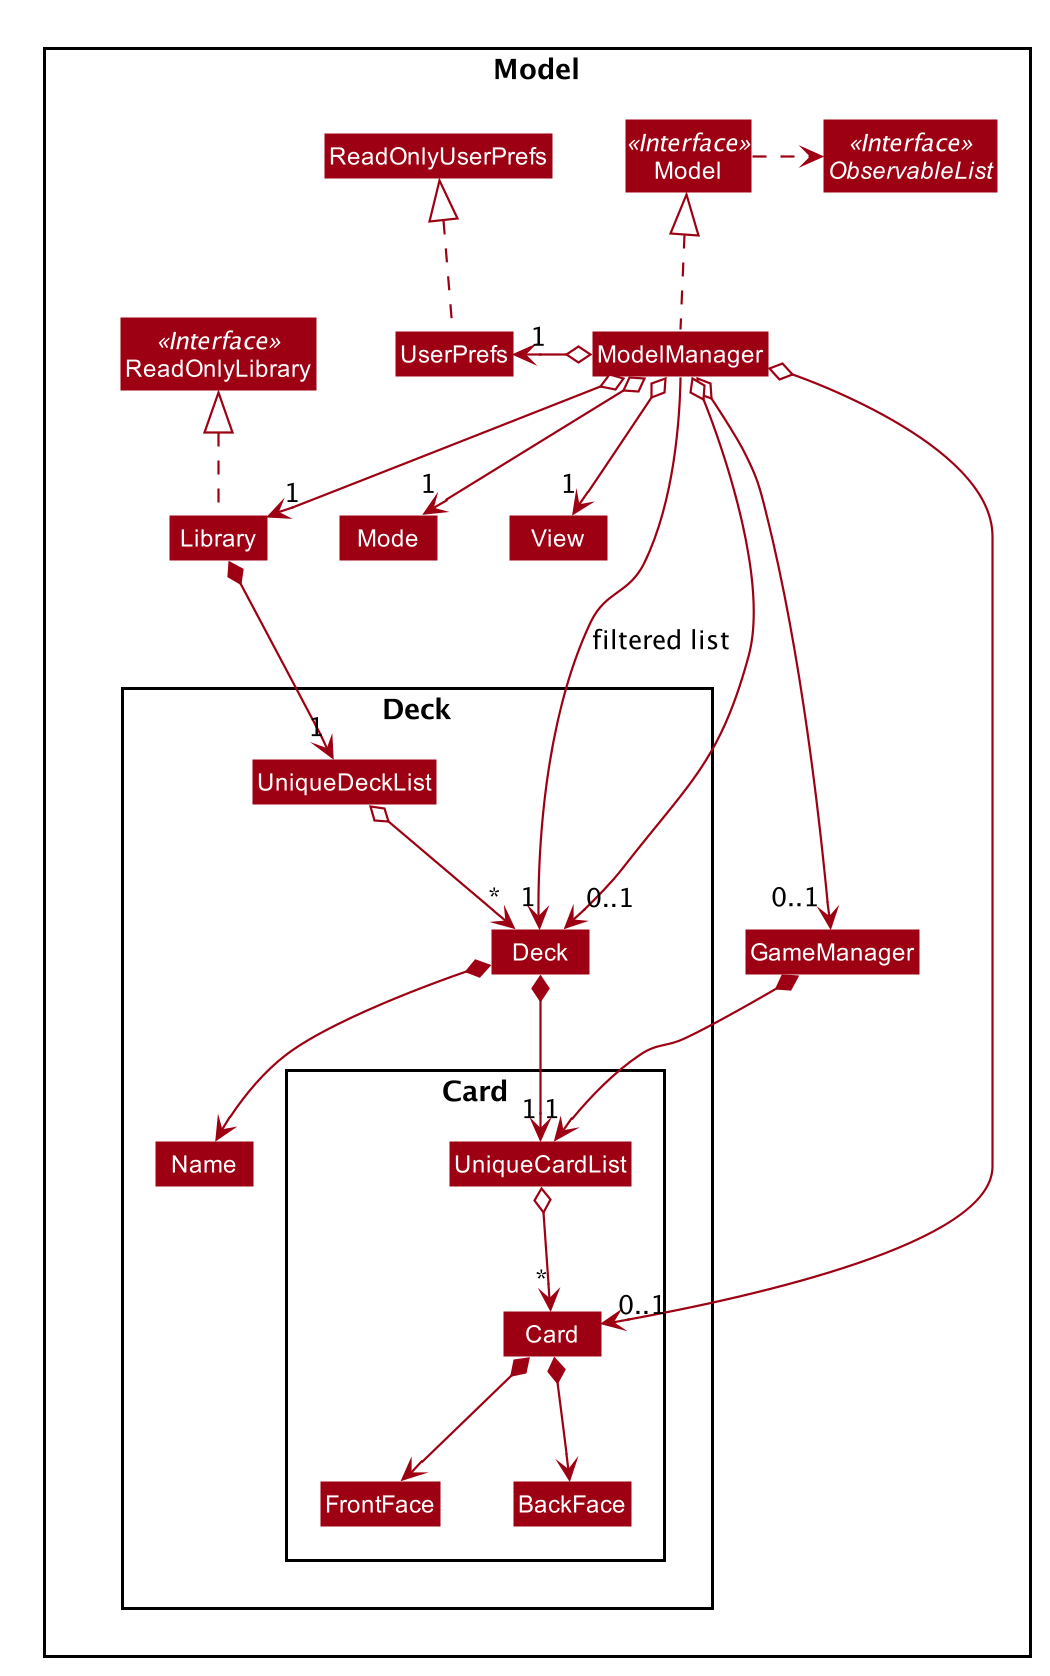

The diagram above was rendered by PlantUML. Its source (embedded in the PNG):
@startuml








skinparam BackgroundColor #FFFFFFF

skinparam Shadowing false

skinparam Class {
    FontColor #FFFFFF
    BorderThickness 1
    BorderColor #FFFFFF
    StereotypeFontColor #FFFFFF
    FontName Arial
}

skinparam Actor {
    BorderColor #000000
    Color #000000
    FontName Arial
}

skinparam Sequence {
    MessageAlign center
    BoxFontSize 15
    BoxPadding 0
    BoxFontColor #FFFFFF
    FontName Arial
}

skinparam Participant {
    FontColor #FFFFFFF
    Padding 20
}

skinparam MinClassWidth 50
skinparam ParticipantPadding 10
skinparam Shadowing false
skinparam DefaultTextAlignment center
skinparam packageStyle Rectangle

hide footbox
hide members
hide circle
skinparam arrowThickness 1.1
skinparam arrowColor #9D0012
skinparam classBackgroundColor #9D0012

Package Model <<Rectangle>>{
Interface ReadOnlyLibrary <<Interface>>
Interface Model <<Interface>>
Interface ObservableList <<Interface>>
Class Library
Class ReadOnlyLibrary
Class Model
Class ModelManager
Class UserPrefs
Class ReadOnlyUserPrefs
Class GameManager
Class Mode
Class View

Package Deck {
Class Deck
Class Name
Class UniqueDeckList
Package Card {
Class UniqueCardList
Class Card
Class FrontFace
class BackFace
}
}



Class HiddenOutside #FFFFFF


Library .up.|> ReadOnlyLibrary

ModelManager .up.|> Model
Model .right.> ObservableList
ModelManager o--> "1" Library
ModelManager o--> "0..1" GameManager
ModelManager o--> "0..1" Deck
ModelManager o--> "0..1" Card
ModelManager o--> "1" Mode
ModelManager o--> "1" View
ModelManager o-left-> "1" UserPrefs
UserPrefs .up.|> ReadOnlyUserPrefs


Library *--> "1" UniqueDeckList
GameManager *--> "1" UniqueCardList
UniqueDeckList o--> "*" Deck
Deck *--> Name
Deck *--> "1" UniqueCardList
UniqueCardList o--> "*" Card
Card *--> FrontFace
Card *--> BackFace


ModelManager -->"1" Deck : filtered list

@enduml